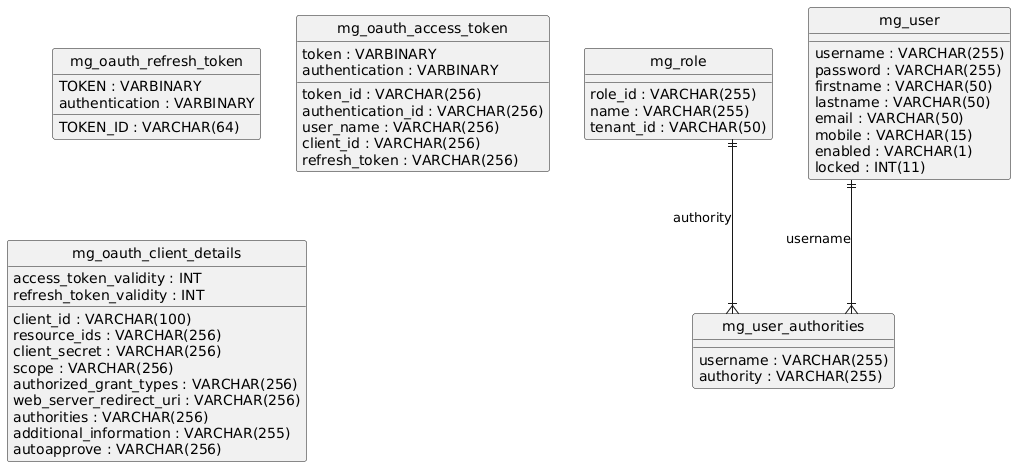

The diagram above was rendered by PlantUML. Its source (embedded in the PNG):
@startuml
hide circle
skinparam linetype ortho

entity "mg_role" as mg_role {
  role_id : VARCHAR(255)
  name : VARCHAR(255)
  tenant_id : VARCHAR(50)
}

entity "mg_user" as mg_user {
  username : VARCHAR(255)
  password : VARCHAR(255)
  firstname : VARCHAR(50)
  lastname : VARCHAR(50)
  email : VARCHAR(50)
  mobile : VARCHAR(15)
  enabled : VARCHAR(1)
  locked : INT(11)
}

entity "mg_user_authorities" as mg_user_authorities {
  username : VARCHAR(255)
  authority : VARCHAR(255)
}

entity "mg_oauth_refresh_token" as mg_oauth_refresh_token {
  TOKEN_ID : VARCHAR(64)
  TOKEN : VARBINARY
  authentication : VARBINARY
}

entity "mg_oauth_access_token" as mg_oauth_access_token {
  token_id : VARCHAR(256)
  token : VARBINARY
  authentication_id : VARCHAR(256)
  user_name : VARCHAR(256)
  client_id : VARCHAR(256)
  authentication : VARBINARY
  refresh_token : VARCHAR(256)
}

entity "mg_oauth_client_details" as mg_oauth_client_details {
  client_id : VARCHAR(100)
  resource_ids : VARCHAR(256)
  client_secret : VARCHAR(256)
  scope : VARCHAR(256)
  authorized_grant_types : VARCHAR(256)
  web_server_redirect_uri : VARCHAR(256)
  authorities : VARCHAR(256)
  access_token_validity : INT
  refresh_token_validity : INT
  additional_information : VARCHAR(255)
  autoapprove : VARCHAR(256)
}

mg_role ||--|{ mg_user_authorities : "authority"
mg_user ||--|{ mg_user_authorities : "username"
@enduml